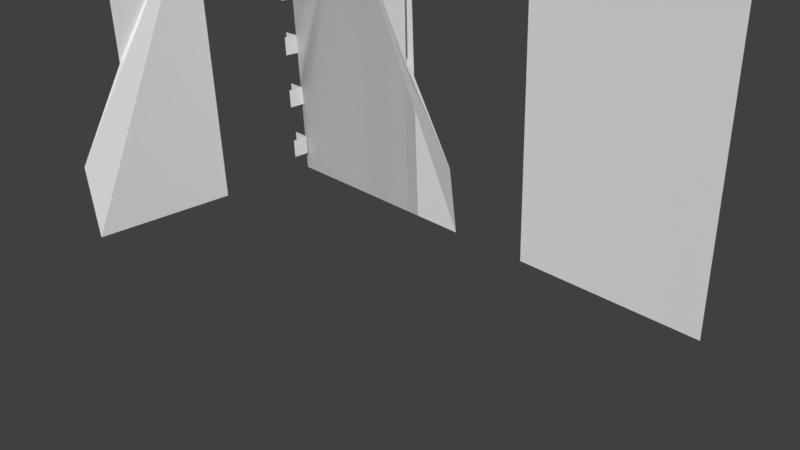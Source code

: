 # Source: veskoShitTower.blend  (saved by Blender 2.77.0; exported with 4.5.12 LTS)
import bpy
from mathutils import Matrix  # noqa: F401  (used for matrix-valued properties, if any)

bpy.ops.wm.read_factory_settings(use_empty=True)
scene = bpy.context.scene
scene.name = 'Scene'

# ---- collections
col_collection_1 = bpy.data.collections.new('Collection 1'); scene.collection.children.link(col_collection_1)

# ---- world
world_world = bpy.data.worlds.new('World'); scene.world = world_world
world_world.color = (0.05088, 0.05088, 0.05088)
world_world.use_sun_shadow = False
world_world.sun_shadow_jitter_overblur = 0.0
world_world.cycles.sampling_method = 'MANUAL'

# ---- cameras
cam_camera = bpy.data.cameras.new('Camera')
cam_camera.clip_end = 100.0
cam_camera.lens = 35.0
cam_camera.sensor_width = 32.0
cam_camera.sensor_height = 18.0
cam_camera.ortho_scale = 7.314
cam_camera.dof.focus_distance = 0.0
cam_camera.dof.aperture_fstop = 128.0

# ---- meshes
me_plane_002 = bpy.data.meshes.new('Plane.002')
me_plane_002.from_pydata([(-1.0, -1.0, 0.0), (1.0, -1.0, 0.0), (-1.0, 1.0, 0.0), (1.0, 1.0, 0.0)], [], [(0, 1, 3, 2)])
me_plane_002.use_remesh_preserve_volume = False
me_plane_002.use_remesh_preserve_attributes = False
me_plane_002.use_mirror_vertex_groups = False
me_plane_002.update()
me_plane_001 = bpy.data.meshes.new('Plane.001')
me_plane_001.from_pydata([(-1.0, -1.0, 0.0), (1.0, -1.0, 0.0), (-1.0, 1.0, 0.0), (1.0, 1.0, 0.0)], [], [(0, 1, 3, 2)])
me_plane_001.use_remesh_preserve_volume = False
me_plane_001.use_remesh_preserve_attributes = False
me_plane_001.use_mirror_vertex_groups = False
me_plane_001.update()
me_plane = bpy.data.meshes.new('Plane')
me_plane.from_pydata([(-1.0, -1.0, 0.0), (1.0, -1.0, 0.0), (-1.0, 1.0, 0.0), (1.586, 1.0, 0.0), (1.586, 0.769, 0.04349), (0.0, -1.0, 0.0), (0.0, 0.0, 0.0), (-1.0, 0.0, 0.0), (0.0, 1.0, 0.0), (1.0, 0.4801, 0.05543), (-1.0, -0.5, 0.0), (-1.0, 0.5, 0.0), (-1.0, -0.75, 0.0), (-1.0, 0.25, 0.0), (-1.0, -0.25, 0.0), (-1.0, 0.75, 0.0), (-1.0, -0.875, 0.0), (-1.0, 0.125, 0.0), (-1.0, -0.375, 0.0), (-1.0, 0.625, 0.0), (-1.0, -0.625, 0.0), (-1.0, 0.375, 0.0), (-1.0, -0.125, 0.0), (-1.0, 0.875, 0.0), (-1.0, -0.9375, 0.0), (-1.0, 0.0625, 0.0), (-1.0, -0.4375, 0.0), (-1.0, 0.5625, 0.0), (-1.0, -0.6875, 0.0), (-1.0, 0.3125, 0.0), (-1.0, -0.1875, 0.0), (-1.0, 0.8125, 0.0), (-1.0, -0.8125, 0.0), (-1.0, 0.1875, 0.0), (-1.0, -0.3125, 0.0), (-1.0, 0.6875, 0.0), (-1.0, -0.5625, 0.0), (-1.0, 0.4375, 0.0), (-1.0, -0.0625, 0.0), (-1.0, 0.9375, 0.0), (-1.0, -1.0, 0.0), (-1.0, 1.0, 0.0), (-1.0, 0.0, 0.0), (-1.0, -0.5, 0.0), (-1.0, 0.5, 0.0), (-1.0, -0.75, 0.0), (-1.0, 0.25, 0.0), (-1.0, -0.25, 0.0), (-1.0, 0.75, 0.0), (-1.0, -0.875, 0.0), (-1.0, 0.125, 0.0), (-1.0, -0.375, 0.0), (-1.0, 0.625, 0.0), (-1.0, -0.625, 0.0), (-1.0, 0.375, 0.0), (-1.0, -0.125, 0.0), (-1.0, 0.875, 0.0), (-1.193, -0.9375, 0.0), (-1.193, -0.4375, 0.0), (-1.193, 0.5625, 0.0), (-1.193, 0.3125, 0.0), (-1.193, -0.1875, 0.0), (-1.193, -0.8125, 0.0), (-1.193, 0.1875, 0.0), (-1.193, 0.6875, 0.0), (-1.193, -0.5625, 0.0), (-1.193, -0.0625, 0.0), (-1.193, 0.9375, 0.0), (-1.193, -1.0, 0.0), (-1.193, 0.0, 0.0), (-1.193, 0.5, 0.0), (-1.193, -0.75, 0.0), (-1.193, -0.25, 0.0), (-1.193, 0.75, 0.0), (-1.193, 0.125, 0.0), (-1.193, -0.375, 0.0), (-1.193, -0.625, 0.0), (-1.193, 0.375, 0.0), (-1.193, 0.875, 0.0), (-1.222, -1.019, 0.9946), (-1.011, 0.9727, 1.403), (-1.124, 0.7428, 1.389), (-1.198, -1.01, 0.4943), (-1.085, -0.01075, 0.5522), (-0.972, 0.9881, 0.6101), (-1.166, 0.4601, 1.079), (-1.166, -0.9375, -0.002335), (-1.053, 0.06142, 0.05554), (-1.11, -0.438, 0.0266), (-0.997, 0.5609, 0.08448), (-1.138, -0.6877, 0.01213), (-1.025, 0.3111, 0.07001), (-1.082, -0.1883, 0.04107), (-0.9687, 0.8106, 0.09894), (-1.152, -0.8126, 0.0049), (-1.039, 0.1863, 0.06277), (-1.096, -0.3132, 0.03384), (-0.9829, 0.6857, 0.09171), (-1.124, -0.5629, 0.01937), (-1.011, 0.436, 0.07724), (-1.068, -0.06344, 0.0483), (-0.9546, 0.9354, 0.1062), (-1.173, -0.9999, -0.005952), (-0.9476, 0.9979, 0.1098), (-1.06, -0.001011, 0.05192), (-1.117, -0.5004, 0.02298), (-1.004, 0.4984, 0.08086), (-1.145, -0.7502, 0.008517), (-1.032, 0.2487, 0.06639), (-1.089, -0.2507, 0.03745), (-0.9758, 0.7481, 0.09533), (-1.159, -0.875, 0.001282), (-1.046, 0.1238, 0.05916), (-1.103, -0.3756, 0.03022), (-0.9899, 0.6233, 0.08809), (-1.131, -0.6253, 0.01575), (-1.018, 0.3736, 0.07362), (-1.075, -0.1259, 0.04469), (-0.9617, 0.873, 0.1026), (-1.162, -0.9356, -0.09865), (-1.105, -0.4361, -0.06971), (-0.9923, 0.5627, -0.01183), (-1.02, 0.313, -0.0263), (-1.077, -0.1864, -0.05524), (-1.147, -0.8107, -0.09141), (-1.035, 0.1882, -0.03354), (-0.9782, 0.6876, -0.004601), (-1.119, -0.561, -0.07694), (-1.063, -0.06157, -0.04801), (-0.9499, 0.9373, 0.009868), (-1.169, -0.998, -0.1023), (-1.056, 0.0008644, -0.04439), (-0.9993, 0.5003, -0.01545), (-1.14, -0.7483, -0.08779), (-1.084, -0.2489, -0.05886), (-0.9711, 0.75, -0.0009836), (-1.042, 0.1257, -0.03715), (-1.098, -0.3737, -0.06609), (-1.126, -0.6234, -0.08056), (-1.013, 0.3754, -0.02269), (-0.957, 0.8749, 0.006251)], [(0, 40), (2, 41), (7, 42), (10, 43), (11, 44), (12, 45), (13, 46), (14, 47), (15, 48), (16, 49), (17, 50), (18, 51), (19, 52), (20, 53), (21, 54), (22, 55), (23, 56)], [(6, 4, 3, 8), (0, 5, 6, 7, 38, 22, 30, 14, 34, 18, 26, 10, 36, 20, 28, 12, 32, 16, 24), (7, 6, 8, 2, 39, 23, 31, 15, 35, 19, 27, 11, 37, 21, 29, 13, 33, 17, 25), (5, 1, 9, 4, 6), (57, 68, 40, 24), (62, 71, 45, 32), (65, 76, 53, 36), (58, 75, 51, 26), (61, 72, 47, 30), (66, 69, 42, 38), (63, 74, 50, 33), (60, 77, 54, 29), (59, 70, 44, 27), (64, 73, 48, 35), (67, 78, 56, 39), (83, 81, 80, 84), (82, 79, 85, 81, 83), (119, 130, 102, 86), (124, 133, 107, 94), (127, 138, 115, 98), (120, 137, 113, 88), (123, 134, 109, 92), (128, 131, 104, 100), (125, 136, 112, 95), (122, 139, 116, 91), (121, 132, 106, 89), (126, 135, 110, 97), (129, 140, 118, 101)])
me_plane.use_remesh_preserve_volume = False
me_plane.use_remesh_preserve_attributes = False
me_plane.use_mirror_vertex_groups = False
me_plane.update()

# ---- objects
ob_plane_002 = bpy.data.objects.new('Plane.002', me_plane_002)
ob_plane_001 = bpy.data.objects.new('Plane.001', me_plane_001)
ob_plane = bpy.data.objects.new('Plane', me_plane)
ob_camera = bpy.data.objects.new('Camera', cam_camera)

# ---- transforms, parenting, visibility, modifiers, constraints
ob_plane_002.location = (2.919, 0.6812, 4.297)
ob_plane_002.rotation_euler = (1.604, -0.0, 0.0)
ob_plane_002.scale = (1.185, -4.034, 2.367)
ob_plane_002.lineart.crease_threshold = 0.0
ob_plane_001.location = (-1.203, 0.6812, 4.297)
ob_plane_001.rotation_euler = (1.604, -0.0, 0.0)
ob_plane_001.scale = (1.185, -4.034, 2.367)
ob_plane_001.lineart.crease_threshold = 0.0
ob_plane.location = (-1.203, 0.6812, 4.297)
ob_plane.rotation_euler = (1.604, -0.0, 0.0)
ob_plane.scale = (1.185, -4.034, 2.367)
ob_plane.lineart.crease_threshold = 0.0
ob_camera.location = (7.481, -6.508, 5.344)
ob_camera.rotation_euler = (1.109, 0.01082, 0.8149)
ob_camera.lock_rotations_4d = False
ob_camera.empty_display_type = 'ARROWS'
ob_camera.color = (0.0, 0.0, 0.0, 0.0)
ob_camera.display_type = 'WIRE'
ob_camera.lineart.crease_threshold = 0.0

# ---- collection membership
col_collection_1.objects.link(ob_plane_002)
col_collection_1.objects.link(ob_plane_001)
col_collection_1.objects.link(ob_plane)
col_collection_1.objects.link(ob_camera)

# ---- scene / render settings (as saved in the file)
scene.camera = ob_camera
scene.frame_start = 1; scene.frame_end = 250; scene.frame_set(1)
scene.render.engine = 'BLENDER_EEVEE_NEXT'
scene.render.resolution_percentage = 50
scene.render.dither_intensity = 0.0
scene.cycles.use_denoising = False
scene.cycles.samples = 128
scene.cycles.sampling_pattern = 'TABULATED_SOBOL'
scene.cycles.light_sampling_threshold = 0.0
scene.cycles.use_adaptive_sampling = False
scene.cycles.use_light_tree = False
scene.cycles.blur_glossy = 0.0
scene.cycles.sample_clamp_indirect = 0.0
scene.view_settings.view_transform = 'Standard'
bpy.context.view_layer.update()

# ---- added for rendering (the .blend has no usable light): sun
light_auto_sun = bpy.data.lights.new('AutoSun', 'SUN')
light_auto_sun.energy = 3.0
light_auto_sun.angle = 0.0523599
ob_auto_sun = bpy.data.objects.new('AutoSun', light_auto_sun)
scene.collection.objects.link(ob_auto_sun)
ob_auto_sun.rotation_euler = (0.872665, 0.174533, 0.523599)
bpy.context.view_layer.update()
